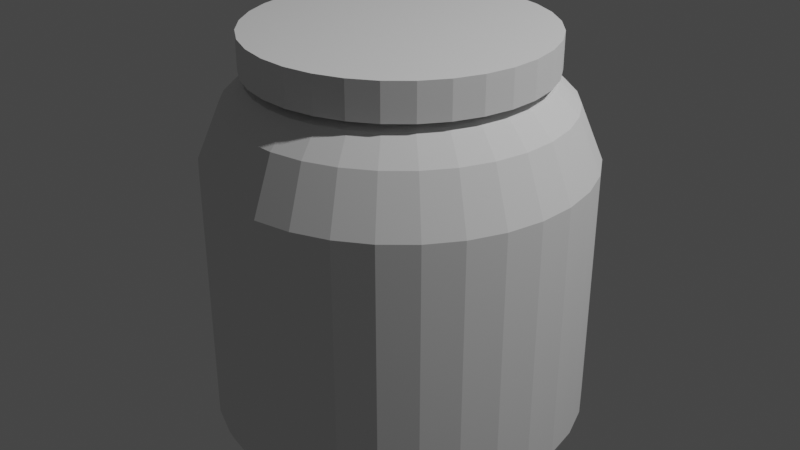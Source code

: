 # Source: proteinTUB.blend  (saved by Blender 3.6.13; exported with 4.5.12 LTS)
import bpy
from mathutils import Matrix  # noqa: F401  (used for matrix-valued properties, if any)

bpy.ops.wm.read_factory_settings(use_empty=True)
scene = bpy.context.scene
scene.name = 'Scene'

# ---- collections
col_collection = bpy.data.collections.new('Collection'); scene.collection.children.link(col_collection)

# ---- world
world_world = bpy.data.worlds.new('World'); scene.world = world_world
world_world.use_nodes = True; world_world.node_tree.nodes.clear()
_N = world_world.node_tree.nodes; _L = world_world.node_tree.links
n0 = _N.new('ShaderNodeOutputWorld'); n0.name = 'World Output'; n0.location = (300, 300)
n1 = _N.new('ShaderNodeBackground'); n1.name = 'Background'; n1.location = (10, 300)
n1.inputs[0].default_value = (0.05088, 0.05088, 0.05088, 1.0)
_L.new(n1.outputs[0], n0.inputs[0])
n0.is_active_output = True
world_world.color = (0.05088, 0.05088, 0.05088)
world_world.use_sun_shadow = False
world_world.sun_shadow_jitter_overblur = 0.0

# ---- lights
light_light = bpy.data.lights.new('Light', 'POINT')
light_light.transmission_factor = 0.0
light_light.energy = 1000.0
light_light.shadow_soft_size = 0.1
light_light.shadow_maximum_resolution = 0.006
light_light.use_absolute_resolution = True

# ---- meshes
me_cylinder = bpy.data.meshes.new('Cylinder')
me_cylinder.from_pydata([(0.0, 1.0, 0.4802), (1.257e-09, 0.8807, 0.7669), (0.1718, 0.8638, 0.7669), (0.1951, 0.9808, 0.4802), (0.337, 0.8136, 0.7669), (0.3827, 0.9239, 0.4802), (0.4893, 0.7323, 0.7669), (0.5556, 0.8315, 0.4802), (0.6227, 0.6227, 0.7669), (0.7071, 0.7071, 0.4802), (0.7323, 0.4893, 0.7669), (0.8315, 0.5556, 0.4802), (0.8136, 0.337, 0.7669), (0.9239, 0.3827, 0.4802), (0.8638, 0.1718, 0.7669), (0.9808, 0.1951, 0.4802), (0.8807, -1.257e-09, 0.7669), (1.0, 0.0, 0.4802), (0.8638, -0.1718, 0.7669), (0.9808, -0.1951, 0.4802), (0.8136, -0.337, 0.7669), (0.9239, -0.3827, 0.4802), (0.7323, -0.4893, 0.7669), (0.8315, -0.5556, 0.4802), (0.6227, -0.6227, 0.7669), (0.7071, -0.7071, 0.4802), (0.4893, -0.7323, 0.7669), (0.5556, -0.8315, 0.4802), (0.337, -0.8136, 0.7669), (0.3827, -0.9239, 0.4802), (0.1718, -0.8638, 0.7669), (0.1951, -0.9808, 0.4802), (-1.257e-09, -0.8807, 0.7669), (0.0, -1.0, 0.4802), (-0.1718, -0.8638, 0.7669), (-0.1951, -0.9808, 0.4802), (-0.337, -0.8136, 0.7669), (-0.3827, -0.9239, 0.4802), (-0.4893, -0.7323, 0.7669), (-0.5556, -0.8315, 0.4802), (-0.6227, -0.6227, 0.7669), (-0.7071, -0.7071, 0.4802), (-0.7323, -0.4893, 0.7669), (-0.8315, -0.5556, 0.4802), (-0.8136, -0.337, 0.7669), (-0.9239, -0.3827, 0.4802), (-0.8638, -0.1718, 0.7669), (-0.9808, -0.1951, 0.4802), (-0.8807, 1.257e-09, 0.7669), (-1.0, 0.0, 0.4802), (-0.8638, 0.1718, 0.7669), (-0.9808, 0.1951, 0.4802), (-0.8136, 0.337, 0.7669), (-0.9239, 0.3827, 0.4802), (-0.7323, 0.4893, 0.7669), (-0.8315, 0.5556, 0.4802), (-0.6227, 0.6227, 0.7669), (-0.7071, 0.7071, 0.4802), (-0.4893, 0.7323, 0.7669), (-0.5556, 0.8315, 0.4802), (-0.337, 0.8136, 0.7669), (-0.3827, 0.9239, 0.4802), (-0.1718, 0.8638, 0.7669), (-0.1951, 0.9808, 0.4802), (2.534e-09, 0.7595, 0.8875), (3.947e-09, 0.5813, 0.912), (0.1134, 0.5702, 0.912), (0.1482, 0.7449, 0.8875), (0.2225, 0.5371, 0.912), (0.2907, 0.7017, 0.8875), (0.323, 0.4834, 0.912), (0.422, 0.6315, 0.8875), (0.4111, 0.4111, 0.912), (0.5371, 0.5371, 0.8875), (0.4834, 0.323, 0.912), (0.6315, 0.422, 0.8875), (0.5371, 0.2225, 0.912), (0.7017, 0.2907, 0.8875), (0.5702, 0.1134, 0.912), (0.7449, 0.1482, 0.8875), (0.5813, -2.398e-09, 0.912), (0.7595, -2.534e-09, 0.8875), (0.5702, -0.1134, 0.912), (0.7449, -0.1482, 0.8875), (0.5371, -0.2225, 0.912), (0.7017, -0.2907, 0.8875), (0.4834, -0.323, 0.912), (0.6315, -0.422, 0.8875), (0.4111, -0.4111, 0.912), (0.5371, -0.5371, 0.8875), (0.323, -0.4834, 0.912), (0.422, -0.6315, 0.8875), (0.2225, -0.5371, 0.912), (0.2907, -0.7017, 0.8875), (0.1134, -0.5702, 0.912), (0.1482, -0.7449, 0.8875), (-2.729e-09, -0.5813, 0.912), (-2.534e-09, -0.7595, 0.8875), (-0.1134, -0.5702, 0.912), (-0.1482, -0.7449, 0.8875), (-0.2225, -0.5371, 0.912), (-0.2907, -0.7017, 0.8875), (-0.323, -0.4834, 0.912), (-0.422, -0.6315, 0.8875), (-0.4111, -0.4111, 0.912), (-0.5371, -0.5371, 0.8875), (-0.4834, -0.323, 0.912), (-0.6315, -0.422, 0.8875), (-0.5371, -0.2225, 0.912), (-0.7017, -0.2907, 0.8875), (-0.5702, -0.1134, 0.912), (-0.7449, -0.1482, 0.8875), (-0.5813, 4.279e-09, 0.912), (-0.7595, 2.534e-09, 0.8875), (-0.5702, 0.1134, 0.912), (-0.7449, 0.1482, 0.8875), (-0.5371, 0.2225, 0.912), (-0.7017, 0.2907, 0.8875), (-0.4834, 0.323, 0.912), (-0.6315, 0.422, 0.8875), (-0.4111, 0.4111, 0.912), (-0.5371, 0.5371, 0.8875), (-0.323, 0.4834, 0.912), (-0.422, 0.6315, 0.8875), (-0.2225, 0.5371, 0.912), (-0.2907, 0.7017, 0.8875), (-0.1134, 0.5702, 0.912), (-0.1482, 0.7449, 0.8875), (-4.657e-10, 0.935, -1.0), (-0.1072, 0.5391, 0.9418), (-0.2104, 0.5079, 0.9418), (0.1824, 0.9171, -1.0), (-0.3054, 0.4571, 0.9418), (0.3578, 0.8639, -1.0), (-0.3887, 0.3887, 0.9418), (0.5195, 0.7774, -1.0), (-0.4571, 0.3054, 0.9418), (0.6612, 0.6612, -1.0), (-0.5079, 0.2104, 0.9418), (0.7774, 0.5195, -1.0), (-0.5391, 0.1072, 0.9418), (0.8639, 0.3578, -1.0), (-0.5497, 3.641e-09, 0.9418), (0.9171, 0.1824, -1.0), (-0.5391, -0.1072, 0.9418), (0.935, 4.657e-10, -1.0), (-0.5079, -0.2104, 0.9418), (0.9171, -0.1824, -1.0), (-0.4571, -0.3054, 0.9418), (0.8639, -0.3578, -1.0), (-0.3887, -0.3887, 0.9418), (0.7774, -0.5195, -1.0), (-0.3054, -0.4571, 0.9418), (0.6612, -0.6612, -1.0), (-0.2104, -0.5079, 0.9418), (0.5195, -0.7774, -1.0), (-0.1072, -0.5391, 0.9418), (0.3578, -0.8639, -1.0), (-5.825e-10, -0.5497, 0.9418), (0.1824, -0.9171, -1.0), (0.1072, -0.5391, 0.9418), (4.657e-10, -0.935, -1.0), (0.2104, -0.5079, 0.9418), (-0.1824, -0.9171, -1.0), (0.3054, -0.4571, 0.9418), (-0.3578, -0.8639, -1.0), (0.3887, -0.3887, 0.9418), (-0.5195, -0.7774, -1.0), (0.4571, -0.3054, 0.9418), (-0.6612, -0.6612, -1.0), (0.5079, -0.2104, 0.9418), (-0.7774, -0.5195, -1.0), (0.5391, -0.1072, 0.9418), (-0.8639, -0.3578, -1.0), (0.5497, -2.672e-09, 0.9418), (-0.9171, -0.1824, -1.0), (0.5391, 0.1072, 0.9418), (-0.935, -4.657e-10, -1.0), (0.5079, 0.2104, 0.9418), (-0.9171, 0.1824, -1.0), (0.4571, 0.3054, 0.9418), (-0.8639, 0.3578, -1.0), (0.3887, 0.3887, 0.9418), (-0.7774, 0.5195, -1.0), (0.3054, 0.4571, 0.9418), (-0.6612, 0.6612, -1.0), (0.2104, 0.5079, 0.9418), (-0.5195, 0.7774, -1.0), (0.1072, 0.5391, 0.9418), (-0.3578, 0.8639, -1.0), (5.731e-09, 0.5497, 0.9418), (-0.1824, 0.9171, -1.0), (-1.643e-10, 0.9771, -0.9581), (0.0, 1.0, -0.9031), (0.1951, 0.9808, -0.9031), (0.1906, 0.9583, -0.9581), (0.3827, 0.9239, -0.9031), (0.3739, 0.9027, -0.9581), (0.5556, 0.8315, -0.9031), (0.5428, 0.8124, -0.9581), (0.7071, 0.7071, -0.9031), (0.6909, 0.6909, -0.9581), (0.8315, 0.5556, -0.9031), (0.8124, 0.5428, -0.9581), (0.9239, 0.3827, -0.9031), (0.9027, 0.3739, -0.9581), (0.9808, 0.1951, -0.9031), (0.9583, 0.1906, -0.9581), (1.0, 0.0, -0.9031), (0.9771, 1.643e-10, -0.9581), (0.9808, -0.1951, -0.9031), (0.9583, -0.1906, -0.9581), (0.9239, -0.3827, -0.9031), (0.9027, -0.3739, -0.9581), (0.8315, -0.5556, -0.9031), (0.8124, -0.5428, -0.9581), (0.7071, -0.7071, -0.9031), (0.6909, -0.6909, -0.9581), (0.5556, -0.8315, -0.9031), (0.5428, -0.8124, -0.9581), (0.3827, -0.9239, -0.9031), (0.3739, -0.9027, -0.9581), (0.1951, -0.9808, -0.9031), (0.1906, -0.9583, -0.9581), (0.0, -1.0, -0.9031), (1.643e-10, -0.9771, -0.9581), (-0.1951, -0.9808, -0.9031), (-0.1906, -0.9583, -0.9581), (-0.3827, -0.9239, -0.9031), (-0.3739, -0.9027, -0.9581), (-0.5556, -0.8315, -0.9031), (-0.5428, -0.8124, -0.9581), (-0.7071, -0.7071, -0.9031), (-0.6909, -0.6909, -0.9581), (-0.8315, -0.5556, -0.9031), (-0.8124, -0.5428, -0.9581), (-0.9239, -0.3827, -0.9031), (-0.9027, -0.3739, -0.9581), (-0.9808, -0.1951, -0.9031), (-0.9583, -0.1906, -0.9581), (-1.0, 0.0, -0.9031), (-0.9771, -1.643e-10, -0.9581), (-0.9808, 0.1951, -0.9031), (-0.9583, 0.1906, -0.9581), (-0.9239, 0.3827, -0.9031), (-0.9027, 0.3739, -0.9581), (-0.8315, 0.5556, -0.9031), (-0.8124, 0.5428, -0.9581), (-0.7071, 0.7071, -0.9031), (-0.6909, 0.6909, -0.9581), (-0.5556, 0.8315, -0.9031), (-0.5428, 0.8124, -0.9581), (-0.3827, 0.9239, -0.9031), (-0.3739, 0.9027, -0.9581), (-0.1951, 0.9808, -0.9031), (-0.1906, 0.9583, -0.9581), (-8.746e-11, 0.7791, 0.9362), (0.152, 0.7641, 0.9362), (0.2981, 0.7198, 0.9362), (0.4328, 0.6478, 0.9362), (0.5509, 0.5509, 0.9362), (0.6478, 0.4328, 0.9362), (0.7198, 0.2981, 0.9362), (0.7641, 0.152, 0.9362), (0.7791, -3.989e-09, 0.9362), (0.7641, -0.152, 0.9362), (0.7198, -0.2981, 0.9362), (0.6478, -0.4328, 0.9362), (0.5509, -0.5509, 0.9362), (0.4328, -0.6478, 0.9362), (0.2981, -0.7198, 0.9362), (0.152, -0.7641, 0.9362), (-9.035e-09, -0.7791, 0.9362), (-0.152, -0.7641, 0.9362), (-0.2981, -0.7198, 0.9362), (-0.4328, -0.6478, 0.9362), (-0.5509, -0.5509, 0.9362), (-0.6478, -0.4328, 0.9362), (-0.7198, -0.2981, 0.9362), (-0.7641, -0.152, 0.9362), (-0.7791, 4.958e-09, 0.9362), (-0.7641, 0.152, 0.9362), (-0.7198, 0.2981, 0.9362), (-0.6478, 0.4328, 0.9362), (-0.5509, 0.5509, 0.9362), (-0.4328, 0.6478, 0.9362), (-0.2981, 0.7198, 0.9362), (-0.152, 0.7641, 0.9362), (-8.746e-11, 0.7791, 1.128), (0.152, 0.7641, 1.128), (0.2981, 0.7198, 1.128), (0.4328, 0.6478, 1.128), (0.5509, 0.5509, 1.128), (0.6478, 0.4328, 1.128), (0.7198, 0.2981, 1.128), (0.7641, 0.152, 1.128), (0.7791, -3.989e-09, 1.128), (0.7641, -0.152, 1.128), (0.7198, -0.2981, 1.128), (0.6478, -0.4328, 1.128), (0.5509, -0.5509, 1.128), (0.4328, -0.6478, 1.128), (0.2981, -0.7198, 1.128), (0.152, -0.7641, 1.128), (-9.035e-09, -0.7791, 1.128), (-0.152, -0.7641, 1.128), (-0.2981, -0.7198, 1.128), (-0.4328, -0.6478, 1.128), (-0.5509, -0.5509, 1.128), (-0.6478, -0.4328, 1.128), (-0.7198, -0.2981, 1.128), (-0.7641, -0.152, 1.128), (-0.7791, 4.958e-09, 1.128), (-0.7641, 0.152, 1.128), (-0.7198, 0.2981, 1.128), (-0.6478, 0.4328, 1.128), (-0.5509, 0.5509, 1.128), (-0.4328, 0.6478, 1.128), (-0.2981, 0.7198, 1.128), (-0.152, 0.7641, 1.128)], [], [(197, 199, 135, 133), (10, 8, 73, 75), (12, 10, 75, 77), (14, 12, 77, 79), (16, 14, 79, 81), (18, 16, 81, 83), (20, 18, 83, 85), (22, 20, 85, 87), (24, 22, 87, 89), (26, 24, 89, 91), (28, 26, 91, 93), (30, 28, 93, 95), (32, 30, 95, 97), (34, 32, 97, 99), (36, 34, 99, 101), (38, 36, 101, 103), (40, 38, 103, 105), (42, 40, 105, 107), (44, 42, 107, 109), (46, 44, 109, 111), (48, 46, 111, 113), (50, 48, 113, 115), (52, 50, 115, 117), (54, 52, 117, 119), (56, 54, 119, 121), (58, 56, 121, 123), (60, 58, 123, 125), (62, 60, 125, 127), (6, 4, 69, 71), (8, 6, 71, 73), (193, 0, 3, 194), (4, 2, 67, 69), (199, 201, 137, 135), (201, 203, 139, 137), (203, 205, 141, 139), (205, 207, 143, 141), (207, 209, 145, 143), (209, 211, 147, 145), (211, 213, 149, 147), (213, 215, 151, 149), (215, 217, 153, 151), (217, 219, 155, 153), (219, 221, 157, 155), (221, 223, 159, 157), (223, 225, 161, 159), (225, 227, 163, 161), (227, 229, 165, 163), (229, 231, 167, 165), (231, 233, 169, 167), (233, 235, 171, 169), (235, 237, 173, 171), (237, 239, 175, 173), (239, 241, 177, 175), (241, 243, 179, 177), (243, 245, 181, 179), (245, 247, 183, 181), (247, 249, 185, 183), (249, 251, 187, 185), (251, 253, 189, 187), (253, 255, 191, 189), (184, 186, 258, 259), (195, 197, 133, 131), (1, 62, 127, 64), (3, 0, 1, 2), (5, 3, 2, 4), (7, 5, 4, 6), (9, 7, 6, 8), (11, 9, 8, 10), (13, 11, 10, 12), (15, 13, 12, 14), (17, 15, 14, 16), (19, 17, 16, 18), (21, 19, 18, 20), (23, 21, 20, 22), (25, 23, 22, 24), (27, 25, 24, 26), (29, 27, 26, 28), (31, 29, 28, 30), (33, 31, 30, 32), (35, 33, 32, 34), (37, 35, 34, 36), (39, 37, 36, 38), (41, 39, 38, 40), (43, 41, 40, 42), (45, 43, 42, 44), (47, 45, 44, 46), (49, 47, 46, 48), (51, 49, 48, 50), (53, 51, 50, 52), (55, 53, 52, 54), (57, 55, 54, 56), (59, 57, 56, 58), (61, 59, 58, 60), (63, 61, 60, 62), (0, 63, 62, 1), (65, 66, 67, 64), (66, 68, 69, 67), (68, 70, 71, 69), (70, 72, 73, 71), (72, 74, 75, 73), (74, 76, 77, 75), (76, 78, 79, 77), (78, 80, 81, 79), (80, 82, 83, 81), (82, 84, 85, 83), (84, 86, 87, 85), (86, 88, 89, 87), (88, 90, 91, 89), (90, 92, 93, 91), (92, 94, 95, 93), (94, 96, 97, 95), (96, 98, 99, 97), (98, 100, 101, 99), (100, 102, 103, 101), (102, 104, 105, 103), (104, 106, 107, 105), (106, 108, 109, 107), (108, 110, 111, 109), (110, 112, 113, 111), (112, 114, 115, 113), (114, 116, 117, 115), (116, 118, 119, 117), (118, 120, 121, 119), (120, 122, 123, 121), (122, 124, 125, 123), (124, 126, 127, 125), (126, 65, 64, 127), (2, 1, 64, 67), (94, 92, 162, 160), (76, 74, 180, 178), (120, 118, 136, 134), (102, 100, 154, 152), (84, 82, 172, 170), (66, 65, 190, 188), (65, 126, 129, 190), (110, 108, 146, 144), (92, 90, 164, 162), (74, 72, 182, 180), (118, 116, 138, 136), (100, 98, 156, 154), (82, 80, 174, 172), (126, 124, 130, 129), (108, 106, 148, 146), (90, 88, 166, 164), (72, 70, 184, 182), (116, 114, 140, 138), (98, 96, 158, 156), (80, 78, 176, 174), (124, 122, 132, 130), (106, 104, 150, 148), (88, 86, 168, 166), (70, 68, 186, 184), (114, 112, 142, 140), (96, 94, 160, 158), (78, 76, 178, 176), (122, 120, 134, 132), (104, 102, 152, 150), (86, 84, 170, 168), (68, 66, 188, 186), (112, 110, 144, 142), (254, 63, 0, 193), (194, 3, 5, 196), (196, 5, 7, 198), (198, 7, 9, 200), (200, 9, 11, 202), (202, 11, 13, 204), (204, 13, 15, 206), (206, 15, 17, 208), (208, 17, 19, 210), (210, 19, 21, 212), (212, 21, 23, 214), (214, 23, 25, 216), (216, 25, 27, 218), (218, 27, 29, 220), (220, 29, 31, 222), (222, 31, 33, 224), (224, 33, 35, 226), (226, 35, 37, 228), (228, 37, 39, 230), (230, 39, 41, 232), (232, 41, 43, 234), (234, 43, 45, 236), (236, 45, 47, 238), (238, 47, 49, 240), (240, 49, 51, 242), (242, 51, 53, 244), (244, 53, 55, 246), (246, 55, 57, 248), (248, 57, 59, 250), (250, 59, 61, 252), (252, 61, 63, 254), (192, 195, 131, 128), (128, 131, 133, 135, 137, 139, 141, 143, 145, 147, 149, 151, 153, 155, 157, 159, 161, 163, 165, 167, 169, 171, 173, 175, 177, 179, 181, 183, 185, 187, 189, 191), (193, 194, 195, 192), (194, 196, 197, 195), (196, 198, 199, 197), (198, 200, 201, 199), (200, 202, 203, 201), (202, 204, 205, 203), (204, 206, 207, 205), (206, 208, 209, 207), (208, 210, 211, 209), (210, 212, 213, 211), (212, 214, 215, 213), (214, 216, 217, 215), (216, 218, 219, 217), (218, 220, 221, 219), (220, 222, 223, 221), (222, 224, 225, 223), (224, 226, 227, 225), (226, 228, 229, 227), (228, 230, 231, 229), (230, 232, 233, 231), (232, 234, 235, 233), (234, 236, 237, 235), (236, 238, 239, 237), (238, 240, 241, 239), (240, 242, 243, 241), (242, 244, 245, 243), (244, 246, 247, 245), (246, 248, 249, 247), (248, 250, 251, 249), (250, 252, 253, 251), (252, 254, 255, 253), (254, 193, 192, 255), (255, 192, 128, 191), (258, 257, 289, 290), (166, 168, 267, 268), (148, 150, 276, 277), (130, 132, 285, 286), (174, 176, 263, 264), (156, 158, 272, 273), (138, 140, 281, 282), (182, 184, 259, 260), (164, 166, 268, 269), (146, 148, 277, 278), (129, 130, 286, 287), (172, 174, 264, 265), (154, 156, 273, 274), (136, 138, 282, 283), (180, 182, 260, 261), (162, 164, 269, 270), (144, 146, 278, 279), (190, 129, 287, 256), (188, 190, 256, 257), (170, 172, 265, 266), (152, 154, 274, 275), (134, 136, 283, 284), (178, 180, 261, 262), (160, 162, 270, 271), (142, 144, 279, 280), (186, 188, 257, 258), (168, 170, 266, 267), (150, 152, 275, 276), (132, 134, 284, 285), (176, 178, 262, 263), (158, 160, 271, 272), (140, 142, 280, 281), (289, 288, 319, 318, 317, 316, 315, 314, 313, 312, 311, 310, 309, 308, 307, 306, 305, 304, 303, 302, 301, 300, 299, 298, 297, 296, 295, 294, 293, 292, 291, 290), (285, 284, 316, 317), (272, 271, 303, 304), (259, 258, 290, 291), (286, 285, 317, 318), (273, 272, 304, 305), (260, 259, 291, 292), (287, 286, 318, 319), (274, 273, 305, 306), (261, 260, 292, 293), (256, 287, 319, 288), (275, 274, 306, 307), (262, 261, 293, 294), (276, 275, 307, 308), (263, 262, 294, 295), (277, 276, 308, 309), (264, 263, 295, 296), (278, 277, 309, 310), (265, 264, 296, 297), (279, 278, 310, 311), (266, 265, 297, 298), (280, 279, 311, 312), (267, 266, 298, 299), (281, 280, 312, 313), (268, 267, 299, 300), (282, 281, 313, 314), (269, 268, 300, 301), (283, 282, 314, 315), (270, 269, 301, 302), (257, 256, 288, 289), (284, 283, 315, 316), (271, 270, 302, 303)])
_uv = me_cylinder.uv_layers.new(name='UVMap')
_uv.uv.foreach_set('vector', [0.8397, 0.4666, 0.8803, 0.445, 0.8747, 0.4366, 0.8359, 0.4573, 0.4257, 0.3674, 0.3995, 0.3995, 0.3789, 0.3789, 0.4016, 0.3513, 0.4453, 0.3309, 0.4257, 0.3674, 0.4016, 0.3513, 0.4184, 0.3198, 0.4573, 0.2912, 0.4453, 0.3309, 0.4184, 0.3198, 0.4288, 0.2856, 0.4614, 0.25, 0.4573, 0.2912, 0.4288, 0.2856, 0.4323, 0.25, 0.4573, 0.2088, 0.4614, 0.25, 0.4323, 0.25, 0.4288, 0.2144, 0.4453, 0.1691, 0.4573, 0.2088, 0.4288, 0.2144, 0.4184, 0.1802, 0.4257, 0.1326, 0.4453, 0.1691, 0.4184, 0.1802, 0.4016, 0.1487, 0.3995, 0.1005, 0.4257, 0.1326, 0.4016, 0.1487, 0.3789, 0.1211, 0.3674, 0.07426, 0.3995, 0.1005, 0.3789, 0.1211, 0.3513, 0.09843, 0.3309, 0.05473, 0.3674, 0.07426, 0.3513, 0.09843, 0.3198, 0.08159, 0.2912, 0.0427, 0.3309, 0.05473, 0.3198, 0.08159, 0.2856, 0.07121, 0.25, 0.03864, 0.2912, 0.0427, 0.2856, 0.07121, 0.25, 0.06771, 0.2088, 0.0427, 0.25, 0.03864, 0.25, 0.06771, 0.2144, 0.07121, 0.1691, 0.05473, 0.2088, 0.0427, 0.2144, 0.07121, 0.1802, 0.08159, 0.1326, 0.07426, 0.1691, 0.05473, 0.1802, 0.08159, 0.1487, 0.09843, 0.1005, 0.1005, 0.1326, 0.07426, 0.1487, 0.09843, 0.1211, 0.1211, 0.07426, 0.1326, 0.1005, 0.1005, 0.1211, 0.1211, 0.09843, 0.1487, 0.05473, 0.1691, 0.07426, 0.1326, 0.09843, 0.1487, 0.08159, 0.1802, 0.0427, 0.2088, 0.05473, 0.1691, 0.08159, 0.1802, 0.07121, 0.2144, 0.03864, 0.25, 0.0427, 0.2088, 0.07121, 0.2144, 0.06771, 0.25, 0.0427, 0.2912, 0.03864, 0.25, 0.06771, 0.25, 0.07121, 0.2856, 0.05473, 0.3309, 0.0427, 0.2912, 0.07121, 0.2856, 0.08159, 0.3198, 0.07426, 0.3674, 0.05473, 0.3309, 0.08159, 0.3198, 0.09843, 0.3513, 0.1005, 0.3995, 0.07426, 0.3674, 0.09843, 0.3513, 0.1211, 0.3789, 0.1326, 0.4257, 0.1005, 0.3995, 0.1211, 0.3789, 0.1487, 0.4016, 0.1691, 0.4453, 0.1326, 0.4257, 0.1487, 0.4016, 0.1802, 0.4184, 0.2088, 0.4573, 0.1691, 0.4453, 0.1802, 0.4184, 0.2144, 0.4288, 0.3674, 0.4257, 0.3309, 0.4453, 0.3198, 0.4184, 0.3513, 0.4016, 0.3995, 0.3995, 0.3674, 0.4257, 0.3513, 0.4016, 0.3789, 0.3789, 1.0, 0.5242, 1.0, 0.8701, 0.9688, 0.8701, 0.9688, 0.5242, 0.3309, 0.4453, 0.2912, 0.4573, 0.2856, 0.4288, 0.3198, 0.4184, 0.8803, 0.445, 0.9158, 0.4158, 0.9087, 0.4087, 0.8747, 0.4366, 0.9158, 0.4158, 0.945, 0.3803, 0.9366, 0.3747, 0.9087, 0.4087, 0.945, 0.3803, 0.9666, 0.3397, 0.9573, 0.3359, 0.9366, 0.3747, 0.9666, 0.3397, 0.98, 0.2957, 0.9701, 0.2938, 0.9573, 0.3359, 0.98, 0.2957, 0.9845, 0.25, 0.9744, 0.25, 0.9701, 0.2938, 0.9845, 0.25, 0.98, 0.2043, 0.9701, 0.2062, 0.9744, 0.25, 0.98, 0.2043, 0.9666, 0.1603, 0.9573, 0.1641, 0.9701, 0.2062, 0.9666, 0.1603, 0.945, 0.1197, 0.9366, 0.1253, 0.9573, 0.1641, 0.945, 0.1197, 0.9158, 0.08418, 0.9087, 0.09132, 0.9366, 0.1253, 0.9158, 0.08418, 0.8803, 0.05502, 0.8747, 0.06341, 0.9087, 0.09132, 0.8803, 0.05502, 0.8397, 0.03335, 0.8359, 0.04268, 0.8747, 0.06341, 0.8397, 0.03335, 0.7957, 0.02001, 0.7938, 0.02991, 0.8359, 0.04268, 0.7957, 0.02001, 0.75, 0.0155, 0.75, 0.02559, 0.7938, 0.02991, 0.75, 0.0155, 0.7043, 0.02001, 0.7062, 0.02991, 0.75, 0.02559, 0.7043, 0.02001, 0.6603, 0.03335, 0.6641, 0.04268, 0.7062, 0.02991, 0.6603, 0.03335, 0.6197, 0.05502, 0.6253, 0.06341, 0.6641, 0.04268, 0.6197, 0.05502, 0.5842, 0.08418, 0.5913, 0.09132, 0.6253, 0.06341, 0.5842, 0.08418, 0.555, 0.1197, 0.5634, 0.1253, 0.5913, 0.09132, 0.555, 0.1197, 0.5334, 0.1603, 0.5427, 0.1641, 0.5634, 0.1253, 0.5334, 0.1603, 0.52, 0.2043, 0.5299, 0.2062, 0.5427, 0.1641, 0.52, 0.2043, 0.5155, 0.25, 0.5256, 0.25, 0.5299, 0.2062, 0.5155, 0.25, 0.52, 0.2957, 0.5299, 0.2938, 0.5256, 0.25, 0.52, 0.2957, 0.5334, 0.3397, 0.5427, 0.3359, 0.5299, 0.2938, 0.5334, 0.3397, 0.555, 0.3803, 0.5634, 0.3747, 0.5427, 0.3359, 0.555, 0.3803, 0.5842, 0.4158, 0.5913, 0.4087, 0.5634, 0.3747, 0.5842, 0.4158, 0.6197, 0.445, 0.6253, 0.4366, 0.5913, 0.4087, 0.6197, 0.445, 0.6603, 0.4666, 0.6641, 0.4573, 0.6253, 0.4366, 0.6603, 0.4666, 0.7043, 0.48, 0.7062, 0.4701, 0.6641, 0.4573, 0.3149, 0.3471, 0.2947, 0.3579, 0.2947, 0.3579, 0.3149, 0.3471, 0.7957, 0.48, 0.8397, 0.4666, 0.8359, 0.4573, 0.7938, 0.4701, 0.25, 0.4614, 0.2088, 0.4573, 0.2144, 0.4288, 0.25, 0.4323, 0.2968, 0.4854, 0.25, 0.49, 0.25, 0.4614, 0.2912, 0.4573, 0.3418, 0.4717, 0.2968, 0.4854, 0.2912, 0.4573, 0.3309, 0.4453, 0.3833, 0.4496, 0.3418, 0.4717, 0.3309, 0.4453, 0.3674, 0.4257, 0.4197, 0.4197, 0.3833, 0.4496, 0.3674, 0.4257, 0.3995, 0.3995, 0.4496, 0.3833, 0.4197, 0.4197, 0.3995, 0.3995, 0.4257, 0.3674, 0.4717, 0.3418, 0.4496, 0.3833, 0.4257, 0.3674, 0.4453, 0.3309, 0.4854, 0.2968, 0.4717, 0.3418, 0.4453, 0.3309, 0.4573, 0.2912, 0.49, 0.25, 0.4854, 0.2968, 0.4573, 0.2912, 0.4614, 0.25, 0.4854, 0.2032, 0.49, 0.25, 0.4614, 0.25, 0.4573, 0.2088, 0.4717, 0.1582, 0.4854, 0.2032, 0.4573, 0.2088, 0.4453, 0.1691, 0.4496, 0.1167, 0.4717, 0.1582, 0.4453, 0.1691, 0.4257, 0.1326, 0.4197, 0.08029, 0.4496, 0.1167, 0.4257, 0.1326, 0.3995, 0.1005, 0.3833, 0.05045, 0.4197, 0.08029, 0.3995, 0.1005, 0.3674, 0.07426, 0.3418, 0.02827, 0.3833, 0.05045, 0.3674, 0.07426, 0.3309, 0.05473, 0.2968, 0.01461, 0.3418, 0.02827, 0.3309, 0.05473, 0.2912, 0.0427, 0.25, 0.01, 0.2968, 0.01461, 0.2912, 0.0427, 0.25, 0.03864, 0.2032, 0.01461, 0.25, 0.01, 0.25, 0.03864, 0.2088, 0.0427, 0.1582, 0.02827, 0.2032, 0.01461, 0.2088, 0.0427, 0.1691, 0.05473, 0.1167, 0.05045, 0.1582, 0.02827, 0.1691, 0.05473, 0.1326, 0.07426, 0.08029, 0.08029, 0.1167, 0.05045, 0.1326, 0.07426, 0.1005, 0.1005, 0.05045, 0.1167, 0.08029, 0.08029, 0.1005, 0.1005, 0.07426, 0.1326, 0.02827, 0.1582, 0.05045, 0.1167, 0.07426, 0.1326, 0.05473, 0.1691, 0.01461, 0.2032, 0.02827, 0.1582, 0.05473, 0.1691, 0.0427, 0.2088, 0.01, 0.25, 0.01461, 0.2032, 0.0427, 0.2088, 0.03864, 0.25, 0.01461, 0.2968, 0.01, 0.25, 0.03864, 0.25, 0.0427, 0.2912, 0.02827, 0.3418, 0.01461, 0.2968, 0.0427, 0.2912, 0.05473, 0.3309, 0.05045, 0.3833, 0.02827, 0.3418, 0.05473, 0.3309, 0.07426, 0.3674, 0.08029, 0.4197, 0.05045, 0.3833, 0.07426, 0.3674, 0.1005, 0.3995, 0.1167, 0.4496, 0.08029, 0.4197, 0.1005, 0.3995, 0.1326, 0.4257, 0.1582, 0.4717, 0.1167, 0.4496, 0.1326, 0.4257, 0.1691, 0.4453, 0.2032, 0.4854, 0.1582, 0.4717, 0.1691, 0.4453, 0.2088, 0.4573, 0.25, 0.49, 0.2032, 0.4854, 0.2088, 0.4573, 0.25, 0.4614, 0.25, 0.3668, 0.2728, 0.3645, 0.2856, 0.4288, 0.25, 0.4323, 0.2728, 0.3645, 0.2947, 0.3579, 0.3198, 0.4184, 0.2856, 0.4288, 0.2947, 0.3579, 0.3149, 0.3471, 0.3513, 0.4016, 0.3198, 0.4184, 0.3149, 0.3471, 0.3326, 0.3326, 0.3789, 0.3789, 0.3513, 0.4016, 0.3326, 0.3326, 0.3471, 0.3149, 0.4016, 0.3513, 0.3789, 0.3789, 0.3471, 0.3149, 0.3579, 0.2947, 0.4184, 0.3198, 0.4016, 0.3513, 0.3579, 0.2947, 0.3645, 0.2728, 0.4288, 0.2856, 0.4184, 0.3198, 0.3645, 0.2728, 0.3668, 0.25, 0.4323, 0.25, 0.4288, 0.2856, 0.3668, 0.25, 0.3645, 0.2272, 0.4288, 0.2144, 0.4323, 0.25, 0.3645, 0.2272, 0.3579, 0.2053, 0.4184, 0.1802, 0.4288, 0.2144, 0.3579, 0.2053, 0.3471, 0.1851, 0.4016, 0.1487, 0.4184, 0.1802, 0.3471, 0.1851, 0.3326, 0.1674, 0.3789, 0.1211, 0.4016, 0.1487, 0.3326, 0.1674, 0.3149, 0.1529, 0.3513, 0.09843, 0.3789, 0.1211, 0.3149, 0.1529, 0.2947, 0.1421, 0.3198, 0.08159, 0.3513, 0.09843, 0.2947, 0.1421, 0.2728, 0.1355, 0.2856, 0.07121, 0.3198, 0.08159, 0.2728, 0.1355, 0.25, 0.1332, 0.25, 0.06771, 0.2856, 0.07121, 0.25, 0.1332, 0.2272, 0.1355, 0.2144, 0.07121, 0.25, 0.06771, 0.2272, 0.1355, 0.2053, 0.1421, 0.1802, 0.08159, 0.2144, 0.07121, 0.2053, 0.1421, 0.1851, 0.1529, 0.1487, 0.09843, 0.1802, 0.08159, 0.1851, 0.1529, 0.1674, 0.1674, 0.1211, 0.1211, 0.1487, 0.09843, 0.1674, 0.1674, 0.1529, 0.1851, 0.09843, 0.1487, 0.1211, 0.1211, 0.1529, 0.1851, 0.1421, 0.2053, 0.08159, 0.1802, 0.09843, 0.1487, 0.1421, 0.2053, 0.1355, 0.2272, 0.07121, 0.2144, 0.08159, 0.1802, 0.1355, 0.2272, 0.1332, 0.25, 0.06771, 0.25, 0.07121, 0.2144, 0.1332, 0.25, 0.1355, 0.2728, 0.07121, 0.2856, 0.06771, 0.25, 0.1355, 0.2728, 0.1421, 0.2947, 0.08159, 0.3198, 0.07121, 0.2856, 0.1421, 0.2947, 0.1529, 0.3149, 0.09843, 0.3513, 0.08159, 0.3198, 0.1529, 0.3149, 0.1674, 0.3326, 0.1211, 0.3789, 0.09843, 0.3513, 0.1674, 0.3326, 0.1851, 0.3471, 0.1487, 0.4016, 0.1211, 0.3789, 0.1851, 0.3471, 0.2053, 0.3579, 0.1802, 0.4184, 0.1487, 0.4016, 0.2053, 0.3579, 0.2272, 0.3645, 0.2144, 0.4288, 0.1802, 0.4184, 0.2272, 0.3645, 0.25, 0.3668, 0.25, 0.4323, 0.2144, 0.4288, 0.2912, 0.4573, 0.25, 0.4614, 0.25, 0.4323, 0.2856, 0.4288, 0.2728, 0.1355, 0.2947, 0.1421, 0.2947, 0.1421, 0.2728, 0.1355, 0.3579, 0.2947, 0.3471, 0.3149, 0.3471, 0.3149, 0.3579, 0.2947, 0.1674, 0.3326, 0.1529, 0.3149, 0.1529, 0.3149, 0.1674, 0.3326, 0.1851, 0.1529, 0.2053, 0.1421, 0.2053, 0.1421, 0.1851, 0.1529, 0.3579, 0.2053, 0.3645, 0.2272, 0.3645, 0.2272, 0.3579, 0.2053, 0.2728, 0.3645, 0.25, 0.3668, 0.25, 0.3668, 0.2728, 0.3645, 0.25, 0.3668, 0.2272, 0.3645, 0.2272, 0.3645, 0.25, 0.3668, 0.1355, 0.2272, 0.1421, 0.2053, 0.1421, 0.2053, 0.1355, 0.2272, 0.2947, 0.1421, 0.3149, 0.1529, 0.3149, 0.1529, 0.2947, 0.1421, 0.3471, 0.3149, 0.3326, 0.3326, 0.3326, 0.3326, 0.3471, 0.3149, 0.1529, 0.3149, 0.1421, 0.2947, 0.1421, 0.2947, 0.1529, 0.3149, 0.2053, 0.1421, 0.2272, 0.1355, 0.2272, 0.1355, 0.2053, 0.1421, 0.3645, 0.2272, 0.3668, 0.25, 0.3668, 0.25, 0.3645, 0.2272, 0.2272, 0.3645, 0.2053, 0.3579, 0.2053, 0.3579, 0.2272, 0.3645, 0.1421, 0.2053, 0.1529, 0.1851, 0.1529, 0.1851, 0.1421, 0.2053, 0.3149, 0.1529, 0.3326, 0.1674, 0.3326, 0.1674, 0.3149, 0.1529, 0.3326, 0.3326, 0.3149, 0.3471, 0.3149, 0.3471, 0.3326, 0.3326, 0.1421, 0.2947, 0.1355, 0.2728, 0.1355, 0.2728, 0.1421, 0.2947, 0.2272, 0.1355, 0.25, 0.1332, 0.25, 0.1332, 0.2272, 0.1355, 0.3668, 0.25, 0.3645, 0.2728, 0.3645, 0.2728, 0.3668, 0.25, 0.2053, 0.3579, 0.1851, 0.3471, 0.1851, 0.3471, 0.2053, 0.3579, 0.1529, 0.1851, 0.1674, 0.1674, 0.1674, 0.1674, 0.1529, 0.1851, 0.3326, 0.1674, 0.3471, 0.1851, 0.3471, 0.1851, 0.3326, 0.1674, 0.3149, 0.3471, 0.2947, 0.3579, 0.2947, 0.3579, 0.3149, 0.3471, 0.1355, 0.2728, 0.1332, 0.25, 0.1332, 0.25, 0.1355, 0.2728, 0.25, 0.1332, 0.2728, 0.1355, 0.2728, 0.1355, 0.25, 0.1332, 0.3645, 0.2728, 0.3579, 0.2947, 0.3579, 0.2947, 0.3645, 0.2728, 0.1851, 0.3471, 0.1674, 0.3326, 0.1674, 0.3326, 0.1851, 0.3471, 0.1674, 0.1674, 0.1851, 0.1529, 0.1851, 0.1529, 0.1674, 0.1674, 0.3471, 0.1851, 0.3579, 0.2053, 0.3579, 0.2053, 0.3471, 0.1851, 0.2947, 0.3579, 0.2728, 0.3645, 0.2728, 0.3645, 0.2947, 0.3579, 0.1332, 0.25, 0.1355, 0.2272, 0.1355, 0.2272, 0.1332, 0.25, 0.03125, 0.5242, 0.03125, 0.8701, 0.0, 0.8701, 0.0, 0.5242, 0.9688, 0.5242, 0.9688, 0.8701, 0.9375, 0.8701, 0.9375, 0.5242, 0.9375, 0.5242, 0.9375, 0.8701, 0.9062, 0.8701, 0.9062, 0.5242, 0.9062, 0.5242, 0.9062, 0.8701, 0.875, 0.8701, 0.875, 0.5242, 0.875, 0.5242, 0.875, 0.8701, 0.8438, 0.8701, 0.8438, 0.5242, 0.8438, 0.5242, 0.8438, 0.8701, 0.8125, 0.8701, 0.8125, 0.5242, 0.8125, 0.5242, 0.8125, 0.8701, 0.7812, 0.8701, 0.7812, 0.5242, 0.7812, 0.5242, 0.7812, 0.8701, 0.75, 0.8701, 0.75, 0.5242, 0.75, 0.5242, 0.75, 0.8701, 0.7188, 0.8701, 0.7188, 0.5242, 0.7188, 0.5242, 0.7188, 0.8701, 0.6875, 0.8701, 0.6875, 0.5242, 0.6875, 0.5242, 0.6875, 0.8701, 0.6562, 0.8701, 0.6562, 0.5242, 0.6562, 0.5242, 0.6562, 0.8701, 0.625, 0.8701, 0.625, 0.5242, 0.625, 0.5242, 0.625, 0.8701, 0.5938, 0.8701, 0.5938, 0.5242, 0.5938, 0.5242, 0.5938, 0.8701, 0.5625, 0.8701, 0.5625, 0.5242, 0.5625, 0.5242, 0.5625, 0.8701, 0.5312, 0.8701, 0.5312, 0.5242, 0.5312, 0.5242, 0.5312, 0.8701, 0.5, 0.8701, 0.5, 0.5242, 0.5, 0.5242, 0.5, 0.8701, 0.4688, 0.8701, 0.4688, 0.5242, 0.4688, 0.5242, 0.4688, 0.8701, 0.4375, 0.8701, 0.4375, 0.5242, 0.4375, 0.5242, 0.4375, 0.8701, 0.4062, 0.8701, 0.4062, 0.5242, 0.4062, 0.5242, 0.4062, 0.8701, 0.375, 0.8701, 0.375, 0.5242, 0.375, 0.5242, 0.375, 0.8701, 0.3438, 0.8701, 0.3438, 0.5242, 0.3438, 0.5242, 0.3438, 0.8701, 0.3125, 0.8701, 0.3125, 0.5242, 0.3125, 0.5242, 0.3125, 0.8701, 0.2812, 0.8701, 0.2812, 0.5242, 0.2812, 0.5242, 0.2812, 0.8701, 0.25, 0.8701, 0.25, 0.5242, 0.25, 0.5242, 0.25, 0.8701, 0.2188, 0.8701, 0.2188, 0.5242, 0.2188, 0.5242, 0.2188, 0.8701, 0.1875, 0.8701, 0.1875, 0.5242, 0.1875, 0.5242, 0.1875, 0.8701, 0.1562, 0.8701, 0.1562, 0.5242, 0.1562, 0.5242, 0.1562, 0.8701, 0.125, 0.8701, 0.125, 0.5242, 0.125, 0.5242, 0.125, 0.8701, 0.09375, 0.8701, 0.09375, 0.5242, 0.09375, 0.5242, 0.09375, 0.8701, 0.0625, 0.8701, 0.0625, 0.5242, 0.0625, 0.5242, 0.0625, 0.8701, 0.03125, 0.8701, 0.03125, 0.5242, 0.75, 0.4845, 0.7957, 0.48, 0.7938, 0.4701, 0.75, 0.4744, 0.75, 0.4744, 0.7938, 0.4701, 0.8359, 0.4573, 0.8747, 0.4366, 0.9087, 0.4087, 0.9366, 0.3747, 0.9573, 0.3359, 0.9701, 0.2938, 0.9744, 0.25, 0.9701, 0.2062, 0.9573, 0.1641, 0.9366, 0.1253, 0.9087, 0.09132, 0.8747, 0.06341, 0.8359, 0.04268, 0.7938, 0.02991, 0.75, 0.02559, 0.7062, 0.02991, 0.6641, 0.04268, 0.6253, 0.06341, 0.5913, 0.09132, 0.5634, 0.1253, 0.5427, 0.1641, 0.5299, 0.2062, 0.5256, 0.25, 0.5299, 0.2938, 0.5427, 0.3359, 0.5634, 0.3747, 0.5913, 0.4087, 0.6253, 0.4366, 0.6641, 0.4573, 0.7062, 0.4701, 0.75, 0.49, 0.7968, 0.4854, 0.7957, 0.48, 0.75, 0.4845, 0.7968, 0.4854, 0.8418, 0.4717, 0.8397, 0.4666, 0.7957, 0.48, 0.8418, 0.4717, 0.8833, 0.4496, 0.8803, 0.445, 0.8397, 0.4666, 0.8833, 0.4496, 0.9197, 0.4197, 0.9158, 0.4158, 0.8803, 0.445, 0.9197, 0.4197, 0.9496, 0.3833, 0.945, 0.3803, 0.9158, 0.4158, 0.9496, 0.3833, 0.9717, 0.3418, 0.9666, 0.3397, 0.945, 0.3803, 0.9717, 0.3418, 0.9854, 0.2968, 0.98, 0.2957, 0.9666, 0.3397, 0.9854, 0.2968, 0.99, 0.25, 0.9845, 0.25, 0.98, 0.2957, 0.99, 0.25, 0.9854, 0.2032, 0.98, 0.2043, 0.9845, 0.25, 0.9854, 0.2032, 0.9717, 0.1582, 0.9666, 0.1603, 0.98, 0.2043, 0.9717, 0.1582, 0.9496, 0.1167, 0.945, 0.1197, 0.9666, 0.1603, 0.9496, 0.1167, 0.9197, 0.08029, 0.9158, 0.08418, 0.945, 0.1197, 0.9197, 0.08029, 0.8833, 0.05045, 0.8803, 0.05502, 0.9158, 0.08418, 0.8833, 0.05045, 0.8418, 0.02827, 0.8397, 0.03335, 0.8803, 0.05502, 0.8418, 0.02827, 0.7968, 0.01461, 0.7957, 0.02001, 0.8397, 0.03335, 0.7968, 0.01461, 0.75, 0.01, 0.75, 0.0155, 0.7957, 0.02001, 0.75, 0.01, 0.7032, 0.01461, 0.7043, 0.02001, 0.75, 0.0155, 0.7032, 0.01461, 0.6582, 0.02827, 0.6603, 0.03335, 0.7043, 0.02001, 0.6582, 0.02827, 0.6167, 0.05045, 0.6197, 0.05502, 0.6603, 0.03335, 0.6167, 0.05045, 0.5803, 0.08029, 0.5842, 0.08418, 0.6197, 0.05502, 0.5803, 0.08029, 0.5504, 0.1167, 0.555, 0.1197, 0.5842, 0.08418, 0.5504, 0.1167, 0.5283, 0.1582, 0.5334, 0.1603, 0.555, 0.1197, 0.5283, 0.1582, 0.5146, 0.2032, 0.52, 0.2043, 0.5334, 0.1603, 0.5146, 0.2032, 0.51, 0.25, 0.5155, 0.25, 0.52, 0.2043, 0.51, 0.25, 0.5146, 0.2968, 0.52, 0.2957, 0.5155, 0.25, 0.5146, 0.2968, 0.5283, 0.3418, 0.5334, 0.3397, 0.52, 0.2957, 0.5283, 0.3418, 0.5504, 0.3833, 0.555, 0.3803, 0.5334, 0.3397, 0.5504, 0.3833, 0.5803, 0.4197, 0.5842, 0.4158, 0.555, 0.3803, 0.5803, 0.4197, 0.6167, 0.4496, 0.6197, 0.445, 0.5842, 0.4158, 0.6167, 0.4496, 0.6582, 0.4717, 0.6603, 0.4666, 0.6197, 0.445, 0.6582, 0.4717, 0.7032, 0.4854, 0.7043, 0.48, 0.6603, 0.4666, 0.7032, 0.4854, 0.75, 0.49, 0.75, 0.4845, 0.7043, 0.48, 0.7043, 0.48, 0.75, 0.4845, 0.75, 0.4744, 0.7062, 0.4701, 0.2947, 0.3579, 0.2728, 0.3645, 0.2728, 0.3645, 0.2947, 0.3579, 0.3326, 0.1674, 0.3471, 0.1851, 0.3471, 0.1851, 0.3326, 0.1674, 0.1529, 0.1851, 0.1674, 0.1674, 0.1674, 0.1674, 0.1529, 0.1851, 0.2053, 0.3579, 0.1851, 0.3471, 0.1851, 0.3471, 0.2053, 0.3579, 0.3668, 0.25, 0.3645, 0.2728, 0.3645, 0.2728, 0.3668, 0.25, 0.2272, 0.1355, 0.25, 0.1332, 0.25, 0.1332, 0.2272, 0.1355, 0.1421, 0.2947, 0.1355, 0.2728, 0.1355, 0.2728, 0.1421, 0.2947, 0.3326, 0.3326, 0.3149, 0.3471, 0.3149, 0.3471, 0.3326, 0.3326, 0.3149, 0.1529, 0.3326, 0.1674, 0.3326, 0.1674, 0.3149, 0.1529, 0.1421, 0.2053, 0.1529, 0.1851, 0.1529, 0.1851, 0.1421, 0.2053, 0.2272, 0.3645, 0.2053, 0.3579, 0.2053, 0.3579, 0.2272, 0.3645, 0.3645, 0.2272, 0.3668, 0.25, 0.3668, 0.25, 0.3645, 0.2272, 0.2053, 0.1421, 0.2272, 0.1355, 0.2272, 0.1355, 0.2053, 0.1421, 0.1529, 0.3149, 0.1421, 0.2947, 0.1421, 0.2947, 0.1529, 0.3149, 0.3471, 0.3149, 0.3326, 0.3326, 0.3326, 0.3326, 0.3471, 0.3149, 0.2947, 0.1421, 0.3149, 0.1529, 0.3149, 0.1529, 0.2947, 0.1421, 0.1355, 0.2272, 0.1421, 0.2053, 0.1421, 0.2053, 0.1355, 0.2272, 0.25, 0.3668, 0.2272, 0.3645, 0.2272, 0.3645, 0.25, 0.3668, 0.2728, 0.3645, 0.25, 0.3668, 0.25, 0.3668, 0.2728, 0.3645, 0.3579, 0.2053, 0.3645, 0.2272, 0.3645, 0.2272, 0.3579, 0.2053, 0.1851, 0.1529, 0.2053, 0.1421, 0.2053, 0.1421, 0.1851, 0.1529, 0.1674, 0.3326, 0.1529, 0.3149, 0.1529, 0.3149, 0.1674, 0.3326, 0.3579, 0.2947, 0.3471, 0.3149, 0.3471, 0.3149, 0.3579, 0.2947, 0.2728, 0.1355, 0.2947, 0.1421, 0.2947, 0.1421, 0.2728, 0.1355, 0.1332, 0.25, 0.1355, 0.2272, 0.1355, 0.2272, 0.1332, 0.25, 0.2947, 0.3579, 0.2728, 0.3645, 0.2728, 0.3645, 0.2947, 0.3579, 0.3471, 0.1851, 0.3579, 0.2053, 0.3579, 0.2053, 0.3471, 0.1851, 0.1674, 0.1674, 0.1851, 0.1529, 0.1851, 0.1529, 0.1674, 0.1674, 0.1851, 0.3471, 0.1674, 0.3326, 0.1674, 0.3326, 0.1851, 0.3471, 0.3645, 0.2728, 0.3579, 0.2947, 0.3579, 0.2947, 0.3645, 0.2728, 0.25, 0.1332, 0.2728, 0.1355, 0.2728, 0.1355, 0.25, 0.1332, 0.1355, 0.2728, 0.1332, 0.25, 0.1332, 0.25, 0.1355, 0.2728, 0.2728, 0.3645, 0.25, 0.3668, 0.2272, 0.3645, 0.2053, 0.3579, 0.1851, 0.3471, 0.1674, 0.3326, 0.1529, 0.3149, 0.1421, 0.2947, 0.1355, 0.2728, 0.1332, 0.25, 0.1355, 0.2272, 0.1421, 0.2053, 0.1529, 0.1851, 0.1674, 0.1674, 0.1851, 0.1529, 0.2053, 0.1421, 0.2272, 0.1355, 0.25, 0.1332, 0.2728, 0.1355, 0.2947, 0.1421, 0.3149, 0.1529, 0.3326, 0.1674, 0.3471, 0.1851, 0.3579, 0.2053, 0.3645, 0.2272, 0.3668, 0.25, 0.3645, 0.2728, 0.3579, 0.2947, 0.3471, 0.3149, 0.3326, 0.3326, 0.3149, 0.3471, 0.2947, 0.3579, 0.1851, 0.3471, 0.1674, 0.3326, 0.1674, 0.3326, 0.1851, 0.3471, 0.25, 0.1332, 0.2728, 0.1355, 0.2728, 0.1355, 0.25, 0.1332, 0.3149, 0.3471, 0.2947, 0.3579, 0.2947, 0.3579, 0.3149, 0.3471, 0.2053, 0.3579, 0.1851, 0.3471, 0.1851, 0.3471, 0.2053, 0.3579, 0.2272, 0.1355, 0.25, 0.1332, 0.25, 0.1332, 0.2272, 0.1355, 0.3326, 0.3326, 0.3149, 0.3471, 0.3149, 0.3471, 0.3326, 0.3326, 0.2272, 0.3645, 0.2053, 0.3579, 0.2053, 0.3579, 0.2272, 0.3645, 0.2053, 0.1421, 0.2272, 0.1355, 0.2272, 0.1355, 0.2053, 0.1421, 0.3471, 0.3149, 0.3326, 0.3326, 0.3326, 0.3326, 0.3471, 0.3149, 0.25, 0.3668, 0.2272, 0.3645, 0.2272, 0.3645, 0.25, 0.3668, 0.1851, 0.1529, 0.2053, 0.1421, 0.2053, 0.1421, 0.1851, 0.1529, 0.3579, 0.2947, 0.3471, 0.3149, 0.3471, 0.3149, 0.3579, 0.2947, 0.1674, 0.1674, 0.1851, 0.1529, 0.1851, 0.1529, 0.1674, 0.1674, 0.3645, 0.2728, 0.3579, 0.2947, 0.3579, 0.2947, 0.3645, 0.2728, 0.1529, 0.1851, 0.1674, 0.1674, 0.1674, 0.1674, 0.1529, 0.1851, 0.3668, 0.25, 0.3645, 0.2728, 0.3645, 0.2728, 0.3668, 0.25, 0.1421, 0.2053, 0.1529, 0.1851, 0.1529, 0.1851, 0.1421, 0.2053, 0.3645, 0.2272, 0.3668, 0.25, 0.3668, 0.25, 0.3645, 0.2272, 0.1355, 0.2272, 0.1421, 0.2053, 0.1421, 0.2053, 0.1355, 0.2272, 0.3579, 0.2053, 0.3645, 0.2272, 0.3645, 0.2272, 0.3579, 0.2053, 0.1332, 0.25, 0.1355, 0.2272, 0.1355, 0.2272, 0.1332, 0.25, 0.3471, 0.1851, 0.3579, 0.2053, 0.3579, 0.2053, 0.3471, 0.1851, 0.1355, 0.2728, 0.1332, 0.25, 0.1332, 0.25, 0.1355, 0.2728, 0.3326, 0.1674, 0.3471, 0.1851, 0.3471, 0.1851, 0.3326, 0.1674, 0.1421, 0.2947, 0.1355, 0.2728, 0.1355, 0.2728, 0.1421, 0.2947, 0.3149, 0.1529, 0.3326, 0.1674, 0.3326, 0.1674, 0.3149, 0.1529, 0.1529, 0.3149, 0.1421, 0.2947, 0.1421, 0.2947, 0.1529, 0.3149, 0.2947, 0.1421, 0.3149, 0.1529, 0.3149, 0.1529, 0.2947, 0.1421, 0.2728, 0.3645, 0.25, 0.3668, 0.25, 0.3668, 0.2728, 0.3645, 0.1674, 0.3326, 0.1529, 0.3149, 0.1529, 0.3149, 0.1674, 0.3326, 0.2728, 0.1355, 0.2947, 0.1421, 0.2947, 0.1421, 0.2728, 0.1355])
me_cylinder.update()

# ---- objects
ob_light = bpy.data.objects.new('Light', light_light)
ob_cylinder = bpy.data.objects.new('Cylinder', me_cylinder)

# ---- transforms, parenting, visibility, modifiers, constraints
ob_light.location = (4.076, 1.005, 5.904)
ob_light.rotation_euler = (0.6503, 0.05522, 1.866)
ob_light.lock_rotations_4d = False
ob_light.empty_display_type = 'ARROWS'
ob_light.color = (0.0, 0.0, 0.0, 0.0)
ob_light.lineart.crease_threshold = 0.0
ob_cylinder.location = (0.0, 0.0, 0.0)

# ---- collection membership
col_collection.objects.link(ob_light)
col_collection.objects.link(ob_cylinder)

# ---- scene / render settings (as saved in the file)
scene.frame_start = 1; scene.frame_end = 250; scene.frame_set(0)
scene.render.engine = 'BLENDER_EEVEE_NEXT'
scene.cycles.sampling_pattern = 'TABULATED_SOBOL'
scene.view_settings.view_transform = 'Filmic'
bpy.context.view_layer.update()

# ---- added for rendering (the .blend has no active camera): camera
cam_auto = bpy.data.cameras.new('AutoCamera')
cam_auto.lens = 50.0
cam_auto.sensor_width = 36.0
cam_auto.clip_end = 1000.0
ob_auto_camera = bpy.data.objects.new('AutoCamera', cam_auto)
scene.collection.objects.link(ob_auto_camera)
ob_auto_camera.location = (3.27506, -3.93007, 2.68422)
ob_auto_camera.rotation_euler = (1.09748, -7.21219e-08, 0.694738)
scene.camera = ob_auto_camera
bpy.context.view_layer.update()
